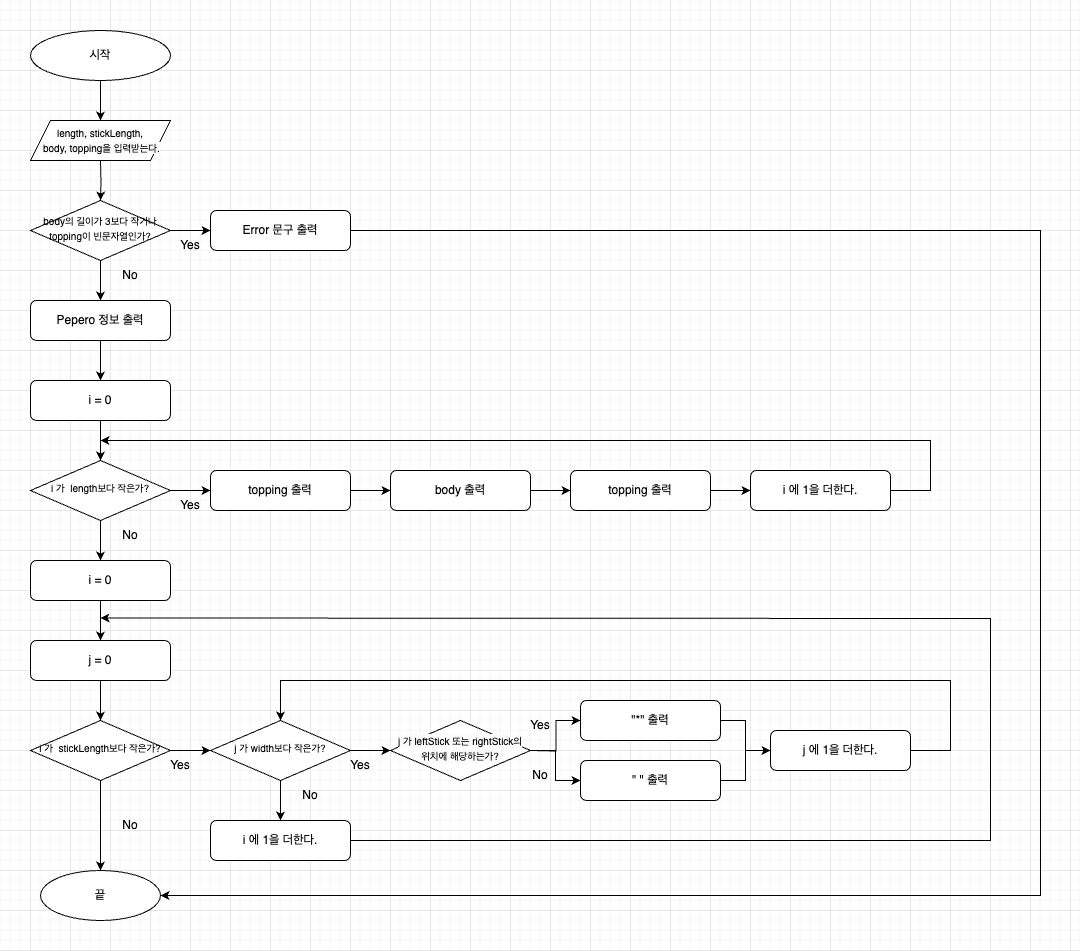

The diagram above was exported from draw.io. Its source (the exported page's mxGraphModel, read from the mxfile embedded in the PNG):
<mxGraphModel dx="1928" dy="1300" grid="1" gridSize="10" guides="1" tooltips="1" connect="1" arrows="1" fold="1" page="1" pageScale="1" pageWidth="827" pageHeight="1169" math="0" shadow="0">
  <root>
    <mxCell id="WIyWlLk6GJQsqaUBKTNV-0" />
    <mxCell id="WIyWlLk6GJQsqaUBKTNV-1" parent="WIyWlLk6GJQsqaUBKTNV-0" />
    <mxCell id="9_fnknIiRb6-mF9Kx7yK-2" value="" style="edgeStyle=orthogonalEdgeStyle;rounded=0;orthogonalLoop=1;jettySize=auto;html=1;" parent="WIyWlLk6GJQsqaUBKTNV-1" source="9_fnknIiRb6-mF9Kx7yK-4" target="9_fnknIiRb6-mF9Kx7yK-12" edge="1">
      <mxGeometry relative="1" as="geometry" />
    </mxCell>
    <mxCell id="9_fnknIiRb6-mF9Kx7yK-50" value="" style="edgeStyle=orthogonalEdgeStyle;rounded=0;orthogonalLoop=1;jettySize=auto;html=1;" parent="WIyWlLk6GJQsqaUBKTNV-1" source="9_fnknIiRb6-mF9Kx7yK-4" target="9_fnknIiRb6-mF9Kx7yK-6" edge="1">
      <mxGeometry relative="1" as="geometry" />
    </mxCell>
    <mxCell id="9_fnknIiRb6-mF9Kx7yK-4" value="&lt;font style=&quot;font-size: 10px;&quot;&gt;i 가&amp;nbsp; length보다 작은가?&lt;/font&gt;" style="rhombus;whiteSpace=wrap;html=1;shadow=0;fontFamily=Helvetica;fontSize=12;align=center;strokeWidth=1;spacing=6;spacingTop=-4;" parent="WIyWlLk6GJQsqaUBKTNV-1" vertex="1">
      <mxGeometry x="40" y="470" width="140" height="60" as="geometry" />
    </mxCell>
    <mxCell id="QJ4Rz-Seo8E80Wok0mzh-24" value="" style="edgeStyle=orthogonalEdgeStyle;rounded=0;orthogonalLoop=1;jettySize=auto;html=1;" edge="1" parent="WIyWlLk6GJQsqaUBKTNV-1" source="9_fnknIiRb6-mF9Kx7yK-6" target="QJ4Rz-Seo8E80Wok0mzh-23">
      <mxGeometry relative="1" as="geometry" />
    </mxCell>
    <mxCell id="9_fnknIiRb6-mF9Kx7yK-6" value="i = 0" style="rounded=1;whiteSpace=wrap;html=1;fontSize=12;glass=0;strokeWidth=1;shadow=0;" parent="WIyWlLk6GJQsqaUBKTNV-1" vertex="1">
      <mxGeometry x="40" y="570" width="140" height="40" as="geometry" />
    </mxCell>
    <mxCell id="9_fnknIiRb6-mF9Kx7yK-7" value="i 에 1을 더한다." style="rounded=1;whiteSpace=wrap;html=1;fontSize=12;glass=0;strokeWidth=1;shadow=0;" parent="WIyWlLk6GJQsqaUBKTNV-1" vertex="1">
      <mxGeometry x="760" y="480" width="140" height="40" as="geometry" />
    </mxCell>
    <mxCell id="9_fnknIiRb6-mF9Kx7yK-32" value="" style="edgeStyle=orthogonalEdgeStyle;rounded=0;orthogonalLoop=1;jettySize=auto;html=1;" parent="WIyWlLk6GJQsqaUBKTNV-1" source="9_fnknIiRb6-mF9Kx7yK-9" edge="1">
      <mxGeometry relative="1" as="geometry">
        <mxPoint x="110" y="129.99999999999994" as="targetPoint" />
      </mxGeometry>
    </mxCell>
    <mxCell id="9_fnknIiRb6-mF9Kx7yK-9" value="시작" style="ellipse;whiteSpace=wrap;html=1;" parent="WIyWlLk6GJQsqaUBKTNV-1" vertex="1">
      <mxGeometry x="40" y="40" width="140" height="50" as="geometry" />
    </mxCell>
    <mxCell id="9_fnknIiRb6-mF9Kx7yK-10" value="끝" style="ellipse;whiteSpace=wrap;html=1;" parent="WIyWlLk6GJQsqaUBKTNV-1" vertex="1">
      <mxGeometry x="50" y="880" width="120" height="50" as="geometry" />
    </mxCell>
    <mxCell id="9_fnknIiRb6-mF9Kx7yK-61" value="" style="edgeStyle=orthogonalEdgeStyle;rounded=0;orthogonalLoop=1;jettySize=auto;html=1;" parent="WIyWlLk6GJQsqaUBKTNV-1" source="9_fnknIiRb6-mF9Kx7yK-12" target="9_fnknIiRb6-mF9Kx7yK-59" edge="1">
      <mxGeometry relative="1" as="geometry" />
    </mxCell>
    <mxCell id="9_fnknIiRb6-mF9Kx7yK-12" value="topping 출력" style="rounded=1;whiteSpace=wrap;html=1;fontSize=12;glass=0;strokeWidth=1;shadow=0;" parent="WIyWlLk6GJQsqaUBKTNV-1" vertex="1">
      <mxGeometry x="220" y="480" width="140" height="40" as="geometry" />
    </mxCell>
    <mxCell id="9_fnknIiRb6-mF9Kx7yK-13" value="Yes" style="text;html=1;strokeColor=none;fillColor=none;align=center;verticalAlign=middle;whiteSpace=wrap;rounded=0;" parent="WIyWlLk6GJQsqaUBKTNV-1" vertex="1">
      <mxGeometry x="170" y="500" width="60" height="30" as="geometry" />
    </mxCell>
    <mxCell id="QJ4Rz-Seo8E80Wok0mzh-21" value="" style="edgeStyle=orthogonalEdgeStyle;rounded=0;orthogonalLoop=1;jettySize=auto;html=1;" edge="1" parent="WIyWlLk6GJQsqaUBKTNV-1" source="9_fnknIiRb6-mF9Kx7yK-16" target="QJ4Rz-Seo8E80Wok0mzh-7">
      <mxGeometry relative="1" as="geometry" />
    </mxCell>
    <mxCell id="QJ4Rz-Seo8E80Wok0mzh-36" value="" style="edgeStyle=orthogonalEdgeStyle;rounded=0;orthogonalLoop=1;jettySize=auto;html=1;" edge="1" parent="WIyWlLk6GJQsqaUBKTNV-1" source="9_fnknIiRb6-mF9Kx7yK-16" target="9_fnknIiRb6-mF9Kx7yK-10">
      <mxGeometry relative="1" as="geometry" />
    </mxCell>
    <mxCell id="9_fnknIiRb6-mF9Kx7yK-16" value="&lt;font style=&quot;font-size: 10px;&quot;&gt;i 가&amp;nbsp; stickLength보다 작은가?&lt;/font&gt;" style="rhombus;whiteSpace=wrap;html=1;shadow=0;fontFamily=Helvetica;fontSize=12;align=center;strokeWidth=1;spacing=6;spacingTop=-4;" parent="WIyWlLk6GJQsqaUBKTNV-1" vertex="1">
      <mxGeometry x="40" y="730" width="140" height="60" as="geometry" />
    </mxCell>
    <mxCell id="9_fnknIiRb6-mF9Kx7yK-22" value="Yes" style="text;html=1;strokeColor=none;fillColor=none;align=center;verticalAlign=middle;whiteSpace=wrap;rounded=0;" parent="WIyWlLk6GJQsqaUBKTNV-1" vertex="1">
      <mxGeometry x="160" y="760" width="60" height="30" as="geometry" />
    </mxCell>
    <mxCell id="9_fnknIiRb6-mF9Kx7yK-27" value="" style="endArrow=classic;html=1;rounded=0;" parent="WIyWlLk6GJQsqaUBKTNV-1" edge="1">
      <mxGeometry width="50" height="50" relative="1" as="geometry">
        <mxPoint x="900" y="500" as="sourcePoint" />
        <mxPoint x="110" y="450" as="targetPoint" />
        <Array as="points">
          <mxPoint x="940" y="500" />
          <mxPoint x="940" y="450" />
        </Array>
      </mxGeometry>
    </mxCell>
    <mxCell id="9_fnknIiRb6-mF9Kx7yK-33" value="" style="edgeStyle=orthogonalEdgeStyle;rounded=0;orthogonalLoop=1;jettySize=auto;html=1;" parent="WIyWlLk6GJQsqaUBKTNV-1" edge="1">
      <mxGeometry relative="1" as="geometry">
        <mxPoint x="110.00000000000011" y="169.99999999999994" as="sourcePoint" />
        <mxPoint x="110" y="209.9999999999999" as="targetPoint" />
      </mxGeometry>
    </mxCell>
    <mxCell id="9_fnknIiRb6-mF9Kx7yK-41" style="edgeStyle=orthogonalEdgeStyle;rounded=0;orthogonalLoop=1;jettySize=auto;html=1;exitX=1;exitY=0.5;exitDx=0;exitDy=0;entryX=1;entryY=0.5;entryDx=0;entryDy=0;" parent="WIyWlLk6GJQsqaUBKTNV-1" source="9_fnknIiRb6-mF9Kx7yK-35" edge="1" target="9_fnknIiRb6-mF9Kx7yK-10">
      <mxGeometry relative="1" as="geometry">
        <mxPoint x="240.0000000000016" y="865" as="targetPoint" />
        <Array as="points">
          <mxPoint x="1050" y="240" />
          <mxPoint x="1050" y="905" />
        </Array>
        <mxPoint x="430" y="400" as="sourcePoint" />
      </mxGeometry>
    </mxCell>
    <mxCell id="9_fnknIiRb6-mF9Kx7yK-35" value="Error 문구 출력" style="rounded=1;whiteSpace=wrap;html=1;fontSize=12;glass=0;strokeWidth=1;shadow=0;" parent="WIyWlLk6GJQsqaUBKTNV-1" vertex="1">
      <mxGeometry x="220" y="220" width="140" height="40" as="geometry" />
    </mxCell>
    <mxCell id="9_fnknIiRb6-mF9Kx7yK-49" value="" style="edgeStyle=orthogonalEdgeStyle;rounded=0;orthogonalLoop=1;jettySize=auto;html=1;" parent="WIyWlLk6GJQsqaUBKTNV-1" source="9_fnknIiRb6-mF9Kx7yK-44" target="9_fnknIiRb6-mF9Kx7yK-4" edge="1">
      <mxGeometry relative="1" as="geometry" />
    </mxCell>
    <mxCell id="9_fnknIiRb6-mF9Kx7yK-44" value="i = 0" style="rounded=1;whiteSpace=wrap;html=1;fontSize=12;glass=0;strokeWidth=1;shadow=0;" parent="WIyWlLk6GJQsqaUBKTNV-1" vertex="1">
      <mxGeometry x="40" y="390" width="140" height="40" as="geometry" />
    </mxCell>
    <mxCell id="9_fnknIiRb6-mF9Kx7yK-51" value="No" style="text;html=1;strokeColor=none;fillColor=none;align=center;verticalAlign=middle;whiteSpace=wrap;rounded=0;" parent="WIyWlLk6GJQsqaUBKTNV-1" vertex="1">
      <mxGeometry x="110" y="530" width="60" height="30" as="geometry" />
    </mxCell>
    <mxCell id="9_fnknIiRb6-mF9Kx7yK-58" value="" style="edgeStyle=orthogonalEdgeStyle;rounded=0;orthogonalLoop=1;jettySize=auto;html=1;" parent="WIyWlLk6GJQsqaUBKTNV-1" target="9_fnknIiRb6-mF9Kx7yK-57" edge="1">
      <mxGeometry relative="1" as="geometry">
        <mxPoint x="110" y="249.9999999999999" as="sourcePoint" />
        <mxPoint x="110" y="290" as="targetPoint" />
      </mxGeometry>
    </mxCell>
    <mxCell id="9_fnknIiRb6-mF9Kx7yK-64" value="" style="edgeStyle=orthogonalEdgeStyle;rounded=0;orthogonalLoop=1;jettySize=auto;html=1;" parent="WIyWlLk6GJQsqaUBKTNV-1" source="9_fnknIiRb6-mF9Kx7yK-57" target="9_fnknIiRb6-mF9Kx7yK-35" edge="1">
      <mxGeometry relative="1" as="geometry" />
    </mxCell>
    <mxCell id="QJ4Rz-Seo8E80Wok0mzh-1" value="" style="edgeStyle=orthogonalEdgeStyle;rounded=0;orthogonalLoop=1;jettySize=auto;html=1;" edge="1" parent="WIyWlLk6GJQsqaUBKTNV-1" source="9_fnknIiRb6-mF9Kx7yK-57" target="QJ4Rz-Seo8E80Wok0mzh-0">
      <mxGeometry relative="1" as="geometry" />
    </mxCell>
    <mxCell id="9_fnknIiRb6-mF9Kx7yK-57" value="&lt;font style=&quot;font-size: 10px;&quot;&gt;body의 길이가 3보다 작거나 topping이&amp;nbsp;빈문자열인가?&lt;/font&gt;" style="rhombus;whiteSpace=wrap;html=1;shadow=0;fontFamily=Helvetica;fontSize=12;align=center;strokeWidth=1;spacing=6;spacingTop=-4;" parent="WIyWlLk6GJQsqaUBKTNV-1" vertex="1">
      <mxGeometry x="40" y="210" width="140" height="60" as="geometry" />
    </mxCell>
    <mxCell id="9_fnknIiRb6-mF9Kx7yK-62" value="" style="edgeStyle=orthogonalEdgeStyle;rounded=0;orthogonalLoop=1;jettySize=auto;html=1;" parent="WIyWlLk6GJQsqaUBKTNV-1" source="9_fnknIiRb6-mF9Kx7yK-59" target="9_fnknIiRb6-mF9Kx7yK-60" edge="1">
      <mxGeometry relative="1" as="geometry" />
    </mxCell>
    <mxCell id="9_fnknIiRb6-mF9Kx7yK-59" value="body 출력" style="rounded=1;whiteSpace=wrap;html=1;fontSize=12;glass=0;strokeWidth=1;shadow=0;" parent="WIyWlLk6GJQsqaUBKTNV-1" vertex="1">
      <mxGeometry x="400" y="480" width="140" height="40" as="geometry" />
    </mxCell>
    <mxCell id="9_fnknIiRb6-mF9Kx7yK-63" value="" style="edgeStyle=orthogonalEdgeStyle;rounded=0;orthogonalLoop=1;jettySize=auto;html=1;" parent="WIyWlLk6GJQsqaUBKTNV-1" source="9_fnknIiRb6-mF9Kx7yK-60" target="9_fnknIiRb6-mF9Kx7yK-7" edge="1">
      <mxGeometry relative="1" as="geometry" />
    </mxCell>
    <mxCell id="9_fnknIiRb6-mF9Kx7yK-60" value="topping 출력" style="rounded=1;whiteSpace=wrap;html=1;fontSize=12;glass=0;strokeWidth=1;shadow=0;" parent="WIyWlLk6GJQsqaUBKTNV-1" vertex="1">
      <mxGeometry x="580" y="480" width="140" height="40" as="geometry" />
    </mxCell>
    <mxCell id="9_fnknIiRb6-mF9Kx7yK-65" value="Yes" style="text;html=1;strokeColor=none;fillColor=none;align=center;verticalAlign=middle;whiteSpace=wrap;rounded=0;" parent="WIyWlLk6GJQsqaUBKTNV-1" vertex="1">
      <mxGeometry x="170" y="240" width="60" height="30" as="geometry" />
    </mxCell>
    <mxCell id="9_fnknIiRb6-mF9Kx7yK-66" value="&lt;font style=&quot;font-size: 10px;&quot;&gt;&lt;span style=&quot;color: rgb(0, 0, 0); font-family: Helvetica; font-style: normal; font-variant-ligatures: normal; font-variant-caps: normal; font-weight: 400; letter-spacing: normal; orphans: 2; text-align: center; text-indent: 0px; text-transform: none; widows: 2; word-spacing: 0px; -webkit-text-stroke-width: 0px; background-color: rgb(251, 251, 251); text-decoration-thickness: initial; text-decoration-style: initial; text-decoration-color: initial; float: none; display: inline !important;&quot;&gt;length, stickLength,&lt;br&gt;&amp;nbsp;body,&amp;nbsp;&lt;/span&gt;&lt;span style=&quot;color: rgb(0, 0, 0); font-family: Helvetica; font-style: normal; font-variant-ligatures: normal; font-variant-caps: normal; font-weight: 400; letter-spacing: normal; orphans: 2; text-align: center; text-indent: 0px; text-transform: none; widows: 2; word-spacing: 0px; -webkit-text-stroke-width: 0px; background-color: rgb(251, 251, 251); text-decoration-thickness: initial; text-decoration-style: initial; text-decoration-color: initial; float: none; display: inline !important;&quot;&gt;topping을 입력받는다.&lt;/span&gt;&lt;/font&gt;" style="shape=parallelogram;perimeter=parallelogramPerimeter;whiteSpace=wrap;html=1;fixedSize=1;" parent="WIyWlLk6GJQsqaUBKTNV-1" vertex="1">
      <mxGeometry x="40" y="130" width="140" height="40" as="geometry" />
    </mxCell>
    <mxCell id="QJ4Rz-Seo8E80Wok0mzh-2" value="" style="edgeStyle=orthogonalEdgeStyle;rounded=0;orthogonalLoop=1;jettySize=auto;html=1;" edge="1" parent="WIyWlLk6GJQsqaUBKTNV-1" source="QJ4Rz-Seo8E80Wok0mzh-0" target="9_fnknIiRb6-mF9Kx7yK-44">
      <mxGeometry relative="1" as="geometry" />
    </mxCell>
    <mxCell id="QJ4Rz-Seo8E80Wok0mzh-0" value="Pepero 정보 출력" style="rounded=1;whiteSpace=wrap;html=1;fontSize=12;glass=0;strokeWidth=1;shadow=0;" vertex="1" parent="WIyWlLk6GJQsqaUBKTNV-1">
      <mxGeometry x="40" y="310" width="140" height="40" as="geometry" />
    </mxCell>
    <mxCell id="QJ4Rz-Seo8E80Wok0mzh-3" value="No" style="text;html=1;strokeColor=none;fillColor=none;align=center;verticalAlign=middle;whiteSpace=wrap;rounded=0;" vertex="1" parent="WIyWlLk6GJQsqaUBKTNV-1">
      <mxGeometry x="110" y="270" width="60" height="30" as="geometry" />
    </mxCell>
    <mxCell id="QJ4Rz-Seo8E80Wok0mzh-12" value="" style="edgeStyle=orthogonalEdgeStyle;rounded=0;orthogonalLoop=1;jettySize=auto;html=1;" edge="1" parent="WIyWlLk6GJQsqaUBKTNV-1" source="QJ4Rz-Seo8E80Wok0mzh-7">
      <mxGeometry relative="1" as="geometry">
        <mxPoint x="400" y="760" as="targetPoint" />
      </mxGeometry>
    </mxCell>
    <mxCell id="QJ4Rz-Seo8E80Wok0mzh-30" value="" style="edgeStyle=orthogonalEdgeStyle;rounded=0;orthogonalLoop=1;jettySize=auto;html=1;" edge="1" parent="WIyWlLk6GJQsqaUBKTNV-1" source="QJ4Rz-Seo8E80Wok0mzh-7" target="QJ4Rz-Seo8E80Wok0mzh-29">
      <mxGeometry relative="1" as="geometry" />
    </mxCell>
    <mxCell id="QJ4Rz-Seo8E80Wok0mzh-7" value="&lt;span style=&quot;font-size: 10px;&quot;&gt;j 가 width보다 작은가?&lt;/span&gt;" style="rhombus;whiteSpace=wrap;html=1;shadow=0;fontFamily=Helvetica;fontSize=12;align=center;strokeWidth=1;spacing=6;spacingTop=-4;" vertex="1" parent="WIyWlLk6GJQsqaUBKTNV-1">
      <mxGeometry x="220" y="730" width="140" height="60" as="geometry" />
    </mxCell>
    <mxCell id="QJ4Rz-Seo8E80Wok0mzh-28" value="" style="edgeStyle=orthogonalEdgeStyle;rounded=0;orthogonalLoop=1;jettySize=auto;html=1;" edge="1" parent="WIyWlLk6GJQsqaUBKTNV-1" source="QJ4Rz-Seo8E80Wok0mzh-9" target="QJ4Rz-Seo8E80Wok0mzh-11">
      <mxGeometry relative="1" as="geometry" />
    </mxCell>
    <mxCell id="QJ4Rz-Seo8E80Wok0mzh-9" value="&quot;*&quot; 출력" style="rounded=1;whiteSpace=wrap;html=1;fontSize=12;glass=0;strokeWidth=1;shadow=0;" vertex="1" parent="WIyWlLk6GJQsqaUBKTNV-1">
      <mxGeometry x="590" y="710" width="140" height="40" as="geometry" />
    </mxCell>
    <mxCell id="QJ4Rz-Seo8E80Wok0mzh-27" value="" style="edgeStyle=orthogonalEdgeStyle;rounded=0;orthogonalLoop=1;jettySize=auto;html=1;" edge="1" parent="WIyWlLk6GJQsqaUBKTNV-1" source="QJ4Rz-Seo8E80Wok0mzh-10" target="QJ4Rz-Seo8E80Wok0mzh-11">
      <mxGeometry relative="1" as="geometry" />
    </mxCell>
    <mxCell id="QJ4Rz-Seo8E80Wok0mzh-10" value="&quot; &quot; 출력" style="rounded=1;whiteSpace=wrap;html=1;fontSize=12;glass=0;strokeWidth=1;shadow=0;" vertex="1" parent="WIyWlLk6GJQsqaUBKTNV-1">
      <mxGeometry x="590" y="770" width="140" height="40" as="geometry" />
    </mxCell>
    <mxCell id="QJ4Rz-Seo8E80Wok0mzh-11" value="j 에 1을 더한다." style="rounded=1;whiteSpace=wrap;html=1;fontSize=12;glass=0;strokeWidth=1;shadow=0;" vertex="1" parent="WIyWlLk6GJQsqaUBKTNV-1">
      <mxGeometry x="780" y="740" width="140" height="40" as="geometry" />
    </mxCell>
    <mxCell id="QJ4Rz-Seo8E80Wok0mzh-19" value="" style="endArrow=classic;html=1;rounded=0;entryX=0.5;entryY=0;entryDx=0;entryDy=0;" edge="1" parent="WIyWlLk6GJQsqaUBKTNV-1">
      <mxGeometry width="50" height="50" relative="1" as="geometry">
        <mxPoint x="920" y="760" as="sourcePoint" />
        <mxPoint x="290" y="730" as="targetPoint" />
        <Array as="points">
          <mxPoint x="960" y="760" />
          <mxPoint x="960" y="690" />
          <mxPoint x="290" y="690" />
        </Array>
      </mxGeometry>
    </mxCell>
    <mxCell id="QJ4Rz-Seo8E80Wok0mzh-22" value="Yes" style="text;html=1;strokeColor=none;fillColor=none;align=center;verticalAlign=middle;whiteSpace=wrap;rounded=0;" vertex="1" parent="WIyWlLk6GJQsqaUBKTNV-1">
      <mxGeometry x="340" y="760" width="60" height="30" as="geometry" />
    </mxCell>
    <mxCell id="QJ4Rz-Seo8E80Wok0mzh-25" value="" style="edgeStyle=orthogonalEdgeStyle;rounded=0;orthogonalLoop=1;jettySize=auto;html=1;" edge="1" parent="WIyWlLk6GJQsqaUBKTNV-1" source="QJ4Rz-Seo8E80Wok0mzh-23" target="9_fnknIiRb6-mF9Kx7yK-16">
      <mxGeometry relative="1" as="geometry" />
    </mxCell>
    <mxCell id="QJ4Rz-Seo8E80Wok0mzh-23" value="j = 0" style="rounded=1;whiteSpace=wrap;html=1;fontSize=12;glass=0;strokeWidth=1;shadow=0;" vertex="1" parent="WIyWlLk6GJQsqaUBKTNV-1">
      <mxGeometry x="40" y="650" width="140" height="40" as="geometry" />
    </mxCell>
    <mxCell id="QJ4Rz-Seo8E80Wok0mzh-29" value="i 에 1을 더한다." style="rounded=1;whiteSpace=wrap;html=1;fontSize=12;glass=0;strokeWidth=1;shadow=0;" vertex="1" parent="WIyWlLk6GJQsqaUBKTNV-1">
      <mxGeometry x="220" y="830" width="140" height="40" as="geometry" />
    </mxCell>
    <mxCell id="QJ4Rz-Seo8E80Wok0mzh-33" value="" style="endArrow=classic;html=1;rounded=0;exitX=1;exitY=0.5;exitDx=0;exitDy=0;entryX=0;entryY=0.25;entryDx=0;entryDy=0;" edge="1" parent="WIyWlLk6GJQsqaUBKTNV-1" source="QJ4Rz-Seo8E80Wok0mzh-29">
      <mxGeometry width="50" height="50" relative="1" as="geometry">
        <mxPoint x="900" y="760" as="sourcePoint" />
        <mxPoint x="110" y="627.5" as="targetPoint" />
        <Array as="points">
          <mxPoint x="1000" y="850" />
          <mxPoint x="1000" y="628" />
        </Array>
      </mxGeometry>
    </mxCell>
    <mxCell id="QJ4Rz-Seo8E80Wok0mzh-34" value="No" style="text;html=1;strokeColor=none;fillColor=none;align=center;verticalAlign=middle;whiteSpace=wrap;rounded=0;" vertex="1" parent="WIyWlLk6GJQsqaUBKTNV-1">
      <mxGeometry x="290" y="790" width="60" height="30" as="geometry" />
    </mxCell>
    <mxCell id="QJ4Rz-Seo8E80Wok0mzh-37" value="No" style="text;html=1;strokeColor=none;fillColor=none;align=center;verticalAlign=middle;whiteSpace=wrap;rounded=0;" vertex="1" parent="WIyWlLk6GJQsqaUBKTNV-1">
      <mxGeometry x="110" y="820" width="60" height="30" as="geometry" />
    </mxCell>
    <mxCell id="QJ4Rz-Seo8E80Wok0mzh-41" value="" style="edgeStyle=orthogonalEdgeStyle;rounded=0;orthogonalLoop=1;jettySize=auto;html=1;" edge="1" parent="WIyWlLk6GJQsqaUBKTNV-1" source="QJ4Rz-Seo8E80Wok0mzh-40" target="QJ4Rz-Seo8E80Wok0mzh-10">
      <mxGeometry relative="1" as="geometry" />
    </mxCell>
    <mxCell id="QJ4Rz-Seo8E80Wok0mzh-40" value="&lt;span style=&quot;color: rgb(0, 0, 0); font-family: Helvetica; font-style: normal; font-variant-ligatures: normal; font-variant-caps: normal; font-weight: 400; letter-spacing: normal; orphans: 2; text-align: center; text-indent: 0px; text-transform: none; widows: 2; word-spacing: 0px; -webkit-text-stroke-width: 0px; background-color: rgb(251, 251, 251); text-decoration-thickness: initial; text-decoration-style: initial; text-decoration-color: initial; float: none; display: inline !important;&quot;&gt;&lt;font style=&quot;font-size: 10px;&quot;&gt;j 가 leftStick 또는 rightStick의 위치에 해당하는가?&lt;/font&gt;&lt;/span&gt;" style="rhombus;whiteSpace=wrap;html=1;shadow=0;fontFamily=Helvetica;fontSize=12;align=center;strokeWidth=1;spacing=6;spacingTop=-4;" vertex="1" parent="WIyWlLk6GJQsqaUBKTNV-1">
      <mxGeometry x="400" y="730" width="140" height="60" as="geometry" />
    </mxCell>
    <mxCell id="QJ4Rz-Seo8E80Wok0mzh-42" value="" style="edgeStyle=orthogonalEdgeStyle;rounded=0;orthogonalLoop=1;jettySize=auto;html=1;entryX=0;entryY=0.5;entryDx=0;entryDy=0;" edge="1" parent="WIyWlLk6GJQsqaUBKTNV-1" target="QJ4Rz-Seo8E80Wok0mzh-9">
      <mxGeometry relative="1" as="geometry">
        <mxPoint x="540" y="760" as="sourcePoint" />
        <mxPoint x="590" y="790" as="targetPoint" />
      </mxGeometry>
    </mxCell>
    <mxCell id="QJ4Rz-Seo8E80Wok0mzh-43" value="Yes" style="text;html=1;strokeColor=none;fillColor=none;align=center;verticalAlign=middle;whiteSpace=wrap;rounded=0;" vertex="1" parent="WIyWlLk6GJQsqaUBKTNV-1">
      <mxGeometry x="520" y="720" width="60" height="30" as="geometry" />
    </mxCell>
    <mxCell id="QJ4Rz-Seo8E80Wok0mzh-44" value="No" style="text;html=1;strokeColor=none;fillColor=none;align=center;verticalAlign=middle;whiteSpace=wrap;rounded=0;" vertex="1" parent="WIyWlLk6GJQsqaUBKTNV-1">
      <mxGeometry x="520" y="770" width="60" height="30" as="geometry" />
    </mxCell>
  </root>
</mxGraphModel>